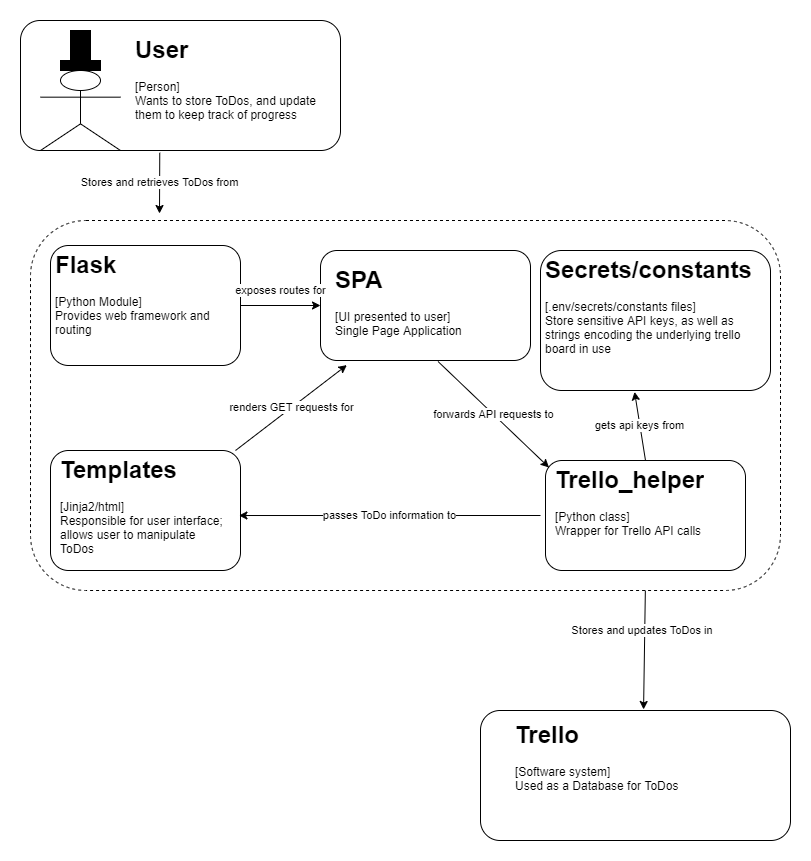

The diagram above was exported from draw.io. Its source (the exported page's mxGraphModel, read from the mxfile embedded in the PNG):
<mxGraphModel dx="2062" dy="1183" grid="1" gridSize="10" guides="1" tooltips="1" connect="1" arrows="1" fold="1" page="1" pageScale="1" pageWidth="850" pageHeight="1100" math="0" shadow="0">
  <root>
    <mxCell id="7a0tbvHunOhhVBHACUUo-0" />
    <mxCell id="7a0tbvHunOhhVBHACUUo-1" parent="7a0tbvHunOhhVBHACUUo-0" />
    <mxCell id="-YJeRgWOEgDtdjtSDVMu-0" value="" style="rounded=1;whiteSpace=wrap;html=1;" parent="7a0tbvHunOhhVBHACUUo-1" vertex="1">
      <mxGeometry x="30" y="30" width="320" height="130" as="geometry" />
    </mxCell>
    <mxCell id="-YJeRgWOEgDtdjtSDVMu-1" value="&lt;h1&gt;User&lt;/h1&gt;&lt;div&gt;[Person]&lt;/div&gt;&lt;div&gt;Wants to store ToDos, and update them to keep track of progress&lt;/div&gt;" style="text;html=1;strokeColor=none;fillColor=none;spacing=5;spacingTop=-20;whiteSpace=wrap;overflow=hidden;rounded=0;" parent="7a0tbvHunOhhVBHACUUo-1" vertex="1">
      <mxGeometry x="140" y="40" width="190" height="120" as="geometry" />
    </mxCell>
    <mxCell id="-YJeRgWOEgDtdjtSDVMu-2" value="" style="group" parent="7a0tbvHunOhhVBHACUUo-1" vertex="1" connectable="0">
      <mxGeometry x="490" y="720" width="310" height="130" as="geometry" />
    </mxCell>
    <mxCell id="-YJeRgWOEgDtdjtSDVMu-3" value="" style="rounded=1;whiteSpace=wrap;html=1;" parent="-YJeRgWOEgDtdjtSDVMu-2" vertex="1">
      <mxGeometry width="310" height="130" as="geometry" />
    </mxCell>
    <mxCell id="-YJeRgWOEgDtdjtSDVMu-4" value="&lt;h1&gt;Trello&lt;/h1&gt;&lt;div&gt;[Software system]&lt;/div&gt;&lt;div&gt;Used as a Database for ToDos&lt;/div&gt;" style="text;html=1;strokeColor=none;fillColor=none;spacing=5;spacingTop=-20;whiteSpace=wrap;overflow=hidden;rounded=0;" parent="-YJeRgWOEgDtdjtSDVMu-2" vertex="1">
      <mxGeometry x="30" y="5" width="190" height="120" as="geometry" />
    </mxCell>
    <mxCell id="-YJeRgWOEgDtdjtSDVMu-8" value="" style="group" parent="7a0tbvHunOhhVBHACUUo-1" vertex="1" connectable="0">
      <mxGeometry x="50" y="40" width="80" height="120" as="geometry" />
    </mxCell>
    <mxCell id="-YJeRgWOEgDtdjtSDVMu-9" value="" style="shape=umlActor;verticalLabelPosition=bottom;verticalAlign=top;html=1;outlineConnect=0;" parent="-YJeRgWOEgDtdjtSDVMu-8" vertex="1">
      <mxGeometry y="40" width="80" height="80" as="geometry" />
    </mxCell>
    <mxCell id="-YJeRgWOEgDtdjtSDVMu-10" value="" style="group" parent="-YJeRgWOEgDtdjtSDVMu-8" vertex="1" connectable="0">
      <mxGeometry x="25" width="30" height="40" as="geometry" />
    </mxCell>
    <mxCell id="-YJeRgWOEgDtdjtSDVMu-11" value="" style="rounded=0;whiteSpace=wrap;html=1;fillColor=#000000;" parent="-YJeRgWOEgDtdjtSDVMu-10" vertex="1">
      <mxGeometry x="-5" y="30" width="40" height="10" as="geometry" />
    </mxCell>
    <mxCell id="-YJeRgWOEgDtdjtSDVMu-12" value="" style="rounded=0;whiteSpace=wrap;html=1;fillColor=#000000;" parent="-YJeRgWOEgDtdjtSDVMu-10" vertex="1">
      <mxGeometry x="5" width="20" height="35" as="geometry" />
    </mxCell>
    <mxCell id="-YJeRgWOEgDtdjtSDVMu-13" value="Stores and retrieves ToDos from" style="endArrow=classic;html=1;exitX=0.154;exitY=1.019;exitDx=0;exitDy=0;exitPerimeter=0;" parent="7a0tbvHunOhhVBHACUUo-1" source="-YJeRgWOEgDtdjtSDVMu-1" edge="1">
      <mxGeometry width="50" height="50" relative="1" as="geometry">
        <mxPoint x="310" y="370" as="sourcePoint" />
        <mxPoint x="169" y="223" as="targetPoint" />
      </mxGeometry>
    </mxCell>
    <mxCell id="-YJeRgWOEgDtdjtSDVMu-14" value="Stores and updates ToDos in&amp;nbsp;" style="endArrow=classic;html=1;entryX=0.526;entryY=-0.008;entryDx=0;entryDy=0;entryPerimeter=0;exitX=0.5;exitY=1;exitDx=0;exitDy=0;" parent="7a0tbvHunOhhVBHACUUo-1" target="-YJeRgWOEgDtdjtSDVMu-3" edge="1" source="iS_4J9RZfuhgnHbsXaaG-20">
      <mxGeometry x="-0.2243" y="-1" width="50" height="50" relative="1" as="geometry">
        <mxPoint x="250" y="660" as="sourcePoint" />
        <mxPoint x="360" y="320" as="targetPoint" />
        <mxPoint as="offset" />
      </mxGeometry>
    </mxCell>
    <mxCell id="iS_4J9RZfuhgnHbsXaaG-12" value="" style="rounded=1;whiteSpace=wrap;html=1;dashed=1;" parent="7a0tbvHunOhhVBHACUUo-1" vertex="1">
      <mxGeometry x="40" y="230" width="750" height="370" as="geometry" />
    </mxCell>
    <mxCell id="iS_4J9RZfuhgnHbsXaaG-17" value="" style="group" parent="7a0tbvHunOhhVBHACUUo-1" vertex="1" connectable="0">
      <mxGeometry x="60" y="460" width="190" height="120" as="geometry" />
    </mxCell>
    <mxCell id="iS_4J9RZfuhgnHbsXaaG-15" value="" style="rounded=1;whiteSpace=wrap;html=1;" parent="iS_4J9RZfuhgnHbsXaaG-17" vertex="1">
      <mxGeometry width="190" height="120" as="geometry" />
    </mxCell>
    <mxCell id="iS_4J9RZfuhgnHbsXaaG-16" value="&lt;h1&gt;Templates&lt;/h1&gt;&lt;div&gt;[Jinja2/html]&lt;/div&gt;&lt;div&gt;Responsible for user interface; allows user to manipulate ToDos&lt;/div&gt;" style="text;html=1;strokeColor=none;fillColor=none;spacing=5;spacingTop=-20;whiteSpace=wrap;overflow=hidden;rounded=0;" parent="iS_4J9RZfuhgnHbsXaaG-17" vertex="1">
      <mxGeometry x="5" width="180" height="110" as="geometry" />
    </mxCell>
    <mxCell id="iS_4J9RZfuhgnHbsXaaG-18" value="" style="group" parent="7a0tbvHunOhhVBHACUUo-1" vertex="1" connectable="0">
      <mxGeometry x="330" y="260" width="210" height="110" as="geometry" />
    </mxCell>
    <mxCell id="iS_4J9RZfuhgnHbsXaaG-13" value="" style="rounded=1;whiteSpace=wrap;html=1;" parent="iS_4J9RZfuhgnHbsXaaG-18" vertex="1">
      <mxGeometry width="210" height="110" as="geometry" />
    </mxCell>
    <mxCell id="iS_4J9RZfuhgnHbsXaaG-14" value="&lt;h1&gt;SPA&lt;/h1&gt;&lt;div&gt;[UI presented to user]&amp;nbsp;&lt;/div&gt;&lt;div&gt;Single Page Application&lt;/div&gt;" style="text;html=1;strokeColor=none;fillColor=none;spacing=5;spacingTop=-20;whiteSpace=wrap;overflow=hidden;rounded=0;" parent="iS_4J9RZfuhgnHbsXaaG-18" vertex="1">
      <mxGeometry x="10" y="10" width="190" height="100" as="geometry" />
    </mxCell>
    <mxCell id="iS_4J9RZfuhgnHbsXaaG-23" value="" style="group" parent="7a0tbvHunOhhVBHACUUo-1" vertex="1" connectable="0">
      <mxGeometry x="550" y="260" width="230" height="140" as="geometry" />
    </mxCell>
    <mxCell id="iS_4J9RZfuhgnHbsXaaG-21" value="" style="rounded=1;whiteSpace=wrap;html=1;" parent="iS_4J9RZfuhgnHbsXaaG-23" vertex="1">
      <mxGeometry width="230" height="140" as="geometry" />
    </mxCell>
    <mxCell id="iS_4J9RZfuhgnHbsXaaG-22" value="&lt;h1&gt;Secrets/constants&lt;/h1&gt;&lt;div&gt;[.env/secrets/constants files]&lt;/div&gt;&lt;div&gt;Store sensitive API keys, as well as strings encoding the underlying trello board in use&lt;/div&gt;" style="text;html=1;strokeColor=none;fillColor=none;spacing=5;spacingTop=-20;whiteSpace=wrap;overflow=hidden;rounded=0;" parent="iS_4J9RZfuhgnHbsXaaG-23" vertex="1">
      <mxGeometry width="220" height="120" as="geometry" />
    </mxCell>
    <mxCell id="iS_4J9RZfuhgnHbsXaaG-24" value="" style="group" parent="7a0tbvHunOhhVBHACUUo-1" vertex="1" connectable="0">
      <mxGeometry x="440" y="480" width="200" height="120" as="geometry" />
    </mxCell>
    <mxCell id="JFOMi6-bhzX4LZz1uRSA-4" value="" style="group" vertex="1" connectable="0" parent="iS_4J9RZfuhgnHbsXaaG-24">
      <mxGeometry x="115" y="-10" width="200" height="120" as="geometry" />
    </mxCell>
    <mxCell id="iS_4J9RZfuhgnHbsXaaG-19" value="" style="rounded=1;whiteSpace=wrap;html=1;" parent="JFOMi6-bhzX4LZz1uRSA-4" vertex="1">
      <mxGeometry width="200" height="110" as="geometry" />
    </mxCell>
    <mxCell id="iS_4J9RZfuhgnHbsXaaG-20" value="&lt;h1&gt;Trello_helper&lt;/h1&gt;&lt;div&gt;[Python class]&lt;/div&gt;&lt;div&gt;Wrapper for Trello API calls&lt;/div&gt;" style="text;html=1;strokeColor=none;fillColor=none;spacing=5;spacingTop=-20;whiteSpace=wrap;overflow=hidden;rounded=0;" parent="JFOMi6-bhzX4LZz1uRSA-4" vertex="1">
      <mxGeometry x="5" width="190" height="120" as="geometry" />
    </mxCell>
    <mxCell id="JFOMi6-bhzX4LZz1uRSA-0" value="gets api keys from" style="endArrow=classic;html=1;exitX=0.5;exitY=0;exitDx=0;exitDy=0;entryX=0.409;entryY=1.01;entryDx=0;entryDy=0;entryPerimeter=0;" edge="1" parent="7a0tbvHunOhhVBHACUUo-1" source="iS_4J9RZfuhgnHbsXaaG-20" target="iS_4J9RZfuhgnHbsXaaG-21">
      <mxGeometry width="50" height="50" relative="1" as="geometry">
        <mxPoint x="400" y="530" as="sourcePoint" />
        <mxPoint x="450" y="480" as="targetPoint" />
      </mxGeometry>
    </mxCell>
    <mxCell id="JFOMi6-bhzX4LZz1uRSA-1" value="forwards API requests to" style="endArrow=classic;html=1;exitX=0.566;exitY=1.01;exitDx=0;exitDy=0;exitPerimeter=0;entryX=-0.008;entryY=0.058;entryDx=0;entryDy=0;entryPerimeter=0;" edge="1" parent="7a0tbvHunOhhVBHACUUo-1" source="iS_4J9RZfuhgnHbsXaaG-14" target="iS_4J9RZfuhgnHbsXaaG-20">
      <mxGeometry width="50" height="50" relative="1" as="geometry">
        <mxPoint x="400" y="530" as="sourcePoint" />
        <mxPoint x="450" y="480" as="targetPoint" />
      </mxGeometry>
    </mxCell>
    <mxCell id="JFOMi6-bhzX4LZz1uRSA-2" value="passes ToDo information to" style="endArrow=classic;html=1;entryX=1.019;entryY=0.591;entryDx=0;entryDy=0;entryPerimeter=0;" edge="1" parent="7a0tbvHunOhhVBHACUUo-1" target="iS_4J9RZfuhgnHbsXaaG-16">
      <mxGeometry width="50" height="50" relative="1" as="geometry">
        <mxPoint x="550" y="525" as="sourcePoint" />
        <mxPoint x="450" y="480" as="targetPoint" />
      </mxGeometry>
    </mxCell>
    <mxCell id="JFOMi6-bhzX4LZz1uRSA-3" value="renders GET requests for" style="endArrow=classic;html=1;entryX=0.086;entryY=1.046;entryDx=0;entryDy=0;exitX=1;exitY=0;exitDx=0;exitDy=0;entryPerimeter=0;" edge="1" parent="7a0tbvHunOhhVBHACUUo-1" source="iS_4J9RZfuhgnHbsXaaG-16" target="iS_4J9RZfuhgnHbsXaaG-14">
      <mxGeometry width="50" height="50" relative="1" as="geometry">
        <mxPoint x="250" y="315" as="sourcePoint" />
        <mxPoint x="450" y="480" as="targetPoint" />
      </mxGeometry>
    </mxCell>
    <mxCell id="JFOMi6-bhzX4LZz1uRSA-7" value="" style="group" vertex="1" connectable="0" parent="7a0tbvHunOhhVBHACUUo-1">
      <mxGeometry x="60" y="255" width="190" height="120" as="geometry" />
    </mxCell>
    <mxCell id="JFOMi6-bhzX4LZz1uRSA-5" value="" style="rounded=1;whiteSpace=wrap;html=1;" vertex="1" parent="JFOMi6-bhzX4LZz1uRSA-7">
      <mxGeometry width="190" height="120" as="geometry" />
    </mxCell>
    <mxCell id="JFOMi6-bhzX4LZz1uRSA-6" value="&lt;h1&gt;Flask&lt;/h1&gt;&lt;div&gt;[Python Module]&lt;/div&gt;&lt;div&gt;Provides web framework and routing&lt;/div&gt;" style="text;html=1;strokeColor=none;fillColor=none;spacing=5;spacingTop=-20;whiteSpace=wrap;overflow=hidden;rounded=0;" vertex="1" parent="JFOMi6-bhzX4LZz1uRSA-7">
      <mxGeometry width="190" height="120" as="geometry" />
    </mxCell>
    <mxCell id="JFOMi6-bhzX4LZz1uRSA-8" value="exposes routes for" style="endArrow=classic;html=1;exitX=1;exitY=0.5;exitDx=0;exitDy=0;entryX=0;entryY=0.5;entryDx=0;entryDy=0;" edge="1" parent="7a0tbvHunOhhVBHACUUo-1" source="JFOMi6-bhzX4LZz1uRSA-6" target="iS_4J9RZfuhgnHbsXaaG-13">
      <mxGeometry y="15" width="50" height="50" relative="1" as="geometry">
        <mxPoint x="400" y="530" as="sourcePoint" />
        <mxPoint x="450" y="480" as="targetPoint" />
        <mxPoint as="offset" />
      </mxGeometry>
    </mxCell>
  </root>
</mxGraphModel>